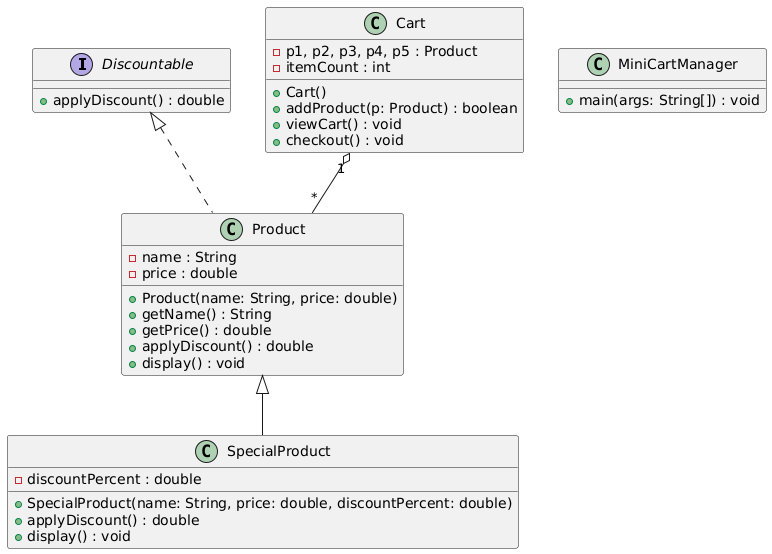

The diagram above was rendered by PlantUML. Its source (embedded in the PNG):
@startuml
interface Discountable {
    +applyDiscount() : double
}

class Product {
    -name : String
    -price : double
    +Product(name: String, price: double)
    +getName() : String
    +getPrice() : double
    +applyDiscount() : double
    +display() : void
}

class SpecialProduct {
    -discountPercent : double
    +SpecialProduct(name: String, price: double, discountPercent: double)
    +applyDiscount() : double
    +display() : void
}

class Cart {
    -p1, p2, p3, p4, p5 : Product
    -itemCount : int
    +Cart()
    +addProduct(p: Product) : boolean
    +viewCart() : void
    +checkout() : void
}

class MiniCartManager {
    +main(args: String[]) : void
}

Discountable <|.. Product
Product <|-- SpecialProduct
Cart "1" o-- "*" Product
@enduml